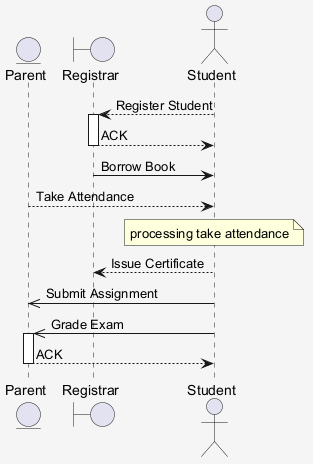

The diagram above was rendered by PlantUML. Its source (embedded in the PNG):
@startuml
skinparam shadowing false
skinparam backgroundColor #F5F5F5
entity "Parent" as P
boundary "Registrar" as R
actor "Student" as S
S --> R : Register Student
activate R
R --> S : ACK
deactivate R
R -> S : Borrow Book
P --> S : Take Attendance
note over S : processing take attendance
S --> R : Issue Certificate
S ->> P : Submit Assignment
S ->> P : Grade Exam
activate P
P --> S : ACK
deactivate P
@enduml